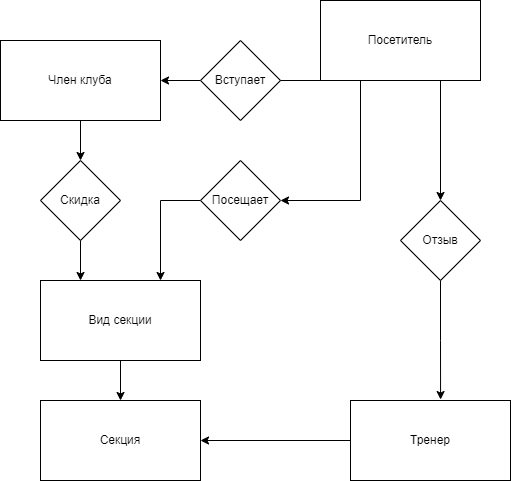

The diagram above was exported from draw.io. Its source (the exported page's mxGraphModel, read from the mxfile embedded in the PNG):
<mxGraphModel dx="1422" dy="794" grid="1" gridSize="10" guides="1" tooltips="1" connect="1" arrows="1" fold="1" page="1" pageScale="1" pageWidth="827" pageHeight="1169" math="0" shadow="0">
  <root>
    <mxCell id="0" />
    <mxCell id="1" parent="0" />
    <mxCell id="weFsvzBT653_7ujL0fLU-1" value="Секция" style="rounded=0;whiteSpace=wrap;html=1;" vertex="1" parent="1">
      <mxGeometry x="40" y="400" width="160" height="80" as="geometry" />
    </mxCell>
    <mxCell id="weFsvzBT653_7ujL0fLU-42" style="edgeStyle=orthogonalEdgeStyle;rounded=0;orthogonalLoop=1;jettySize=auto;html=1;exitX=0.5;exitY=1;exitDx=0;exitDy=0;entryX=0.5;entryY=0;entryDx=0;entryDy=0;" edge="1" parent="1" source="weFsvzBT653_7ujL0fLU-3" target="weFsvzBT653_7ujL0fLU-1">
      <mxGeometry relative="1" as="geometry" />
    </mxCell>
    <mxCell id="weFsvzBT653_7ujL0fLU-3" value="Вид секции" style="rounded=0;whiteSpace=wrap;html=1;" vertex="1" parent="1">
      <mxGeometry x="40" y="280" width="160" height="80" as="geometry" />
    </mxCell>
    <mxCell id="weFsvzBT653_7ujL0fLU-44" style="edgeStyle=orthogonalEdgeStyle;rounded=0;orthogonalLoop=1;jettySize=auto;html=1;entryX=1;entryY=0.5;entryDx=0;entryDy=0;" edge="1" parent="1" source="weFsvzBT653_7ujL0fLU-4" target="weFsvzBT653_7ujL0fLU-1">
      <mxGeometry relative="1" as="geometry" />
    </mxCell>
    <mxCell id="weFsvzBT653_7ujL0fLU-4" value="Тренер" style="rounded=0;whiteSpace=wrap;html=1;" vertex="1" parent="1">
      <mxGeometry x="350" y="400" width="160" height="80" as="geometry" />
    </mxCell>
    <mxCell id="weFsvzBT653_7ujL0fLU-39" style="edgeStyle=orthogonalEdgeStyle;rounded=0;orthogonalLoop=1;jettySize=auto;html=1;" edge="1" parent="1" source="weFsvzBT653_7ujL0fLU-5">
      <mxGeometry relative="1" as="geometry">
        <mxPoint x="80" y="160" as="targetPoint" />
      </mxGeometry>
    </mxCell>
    <mxCell id="weFsvzBT653_7ujL0fLU-5" value="Член клуба" style="rounded=0;whiteSpace=wrap;html=1;" vertex="1" parent="1">
      <mxGeometry y="40" width="160" height="80" as="geometry" />
    </mxCell>
    <mxCell id="weFsvzBT653_7ujL0fLU-26" style="edgeStyle=orthogonalEdgeStyle;rounded=0;orthogonalLoop=1;jettySize=auto;html=1;exitX=0.25;exitY=1;exitDx=0;exitDy=0;entryX=1;entryY=0.5;entryDx=0;entryDy=0;" edge="1" parent="1" source="weFsvzBT653_7ujL0fLU-23" target="weFsvzBT653_7ujL0fLU-27">
      <mxGeometry relative="1" as="geometry">
        <mxPoint x="280" y="160" as="targetPoint" />
      </mxGeometry>
    </mxCell>
    <mxCell id="weFsvzBT653_7ujL0fLU-45" style="edgeStyle=orthogonalEdgeStyle;rounded=0;orthogonalLoop=1;jettySize=auto;html=1;exitX=0.75;exitY=1;exitDx=0;exitDy=0;" edge="1" parent="1" source="weFsvzBT653_7ujL0fLU-23">
      <mxGeometry relative="1" as="geometry">
        <mxPoint x="440" y="200" as="targetPoint" />
      </mxGeometry>
    </mxCell>
    <mxCell id="weFsvzBT653_7ujL0fLU-23" value="Посетитель" style="rounded=0;whiteSpace=wrap;html=1;" vertex="1" parent="1">
      <mxGeometry x="320" width="160" height="80" as="geometry" />
    </mxCell>
    <mxCell id="weFsvzBT653_7ujL0fLU-30" style="edgeStyle=orthogonalEdgeStyle;rounded=0;orthogonalLoop=1;jettySize=auto;html=1;entryX=0.75;entryY=0;entryDx=0;entryDy=0;" edge="1" parent="1" source="weFsvzBT653_7ujL0fLU-27" target="weFsvzBT653_7ujL0fLU-3">
      <mxGeometry relative="1" as="geometry">
        <Array as="points">
          <mxPoint x="160" y="200" />
        </Array>
      </mxGeometry>
    </mxCell>
    <mxCell id="weFsvzBT653_7ujL0fLU-27" value="Посещает" style="rhombus;whiteSpace=wrap;html=1;" vertex="1" parent="1">
      <mxGeometry x="200" y="160" width="80" height="80" as="geometry" />
    </mxCell>
    <mxCell id="weFsvzBT653_7ujL0fLU-38" value="" style="edgeStyle=orthogonalEdgeStyle;rounded=0;orthogonalLoop=1;jettySize=auto;html=1;" edge="1" parent="1" source="weFsvzBT653_7ujL0fLU-15" target="weFsvzBT653_7ujL0fLU-5">
      <mxGeometry relative="1" as="geometry" />
    </mxCell>
    <mxCell id="weFsvzBT653_7ujL0fLU-15" value="Вступает" style="rhombus;whiteSpace=wrap;html=1;" vertex="1" parent="1">
      <mxGeometry x="200" y="40" width="80" height="80" as="geometry" />
    </mxCell>
    <mxCell id="weFsvzBT653_7ujL0fLU-37" value="" style="edgeStyle=orthogonalEdgeStyle;rounded=0;orthogonalLoop=1;jettySize=auto;html=1;entryX=1;entryY=0.5;entryDx=0;entryDy=0;endArrow=none;" edge="1" parent="1" source="weFsvzBT653_7ujL0fLU-23" target="weFsvzBT653_7ujL0fLU-15">
      <mxGeometry relative="1" as="geometry">
        <mxPoint x="320" y="40" as="sourcePoint" />
        <mxPoint x="240" y="80" as="targetPoint" />
        <Array as="points">
          <mxPoint x="320" y="80" />
          <mxPoint x="320" y="80" />
        </Array>
      </mxGeometry>
    </mxCell>
    <mxCell id="weFsvzBT653_7ujL0fLU-41" style="edgeStyle=orthogonalEdgeStyle;rounded=0;orthogonalLoop=1;jettySize=auto;html=1;exitX=0.5;exitY=1;exitDx=0;exitDy=0;entryX=0.25;entryY=0;entryDx=0;entryDy=0;" edge="1" parent="1" source="weFsvzBT653_7ujL0fLU-40" target="weFsvzBT653_7ujL0fLU-3">
      <mxGeometry relative="1" as="geometry" />
    </mxCell>
    <mxCell id="weFsvzBT653_7ujL0fLU-40" value="Скидка" style="rhombus;whiteSpace=wrap;html=1;" vertex="1" parent="1">
      <mxGeometry x="40" y="160" width="80" height="80" as="geometry" />
    </mxCell>
    <mxCell id="weFsvzBT653_7ujL0fLU-47" style="edgeStyle=orthogonalEdgeStyle;rounded=0;orthogonalLoop=1;jettySize=auto;html=1;exitX=0.5;exitY=1;exitDx=0;exitDy=0;entryX=0.563;entryY=-0.012;entryDx=0;entryDy=0;entryPerimeter=0;" edge="1" parent="1" source="weFsvzBT653_7ujL0fLU-46" target="weFsvzBT653_7ujL0fLU-4">
      <mxGeometry relative="1" as="geometry" />
    </mxCell>
    <mxCell id="weFsvzBT653_7ujL0fLU-46" value="Отзыв" style="rhombus;whiteSpace=wrap;html=1;" vertex="1" parent="1">
      <mxGeometry x="400" y="200" width="80" height="80" as="geometry" />
    </mxCell>
  </root>
</mxGraphModel>